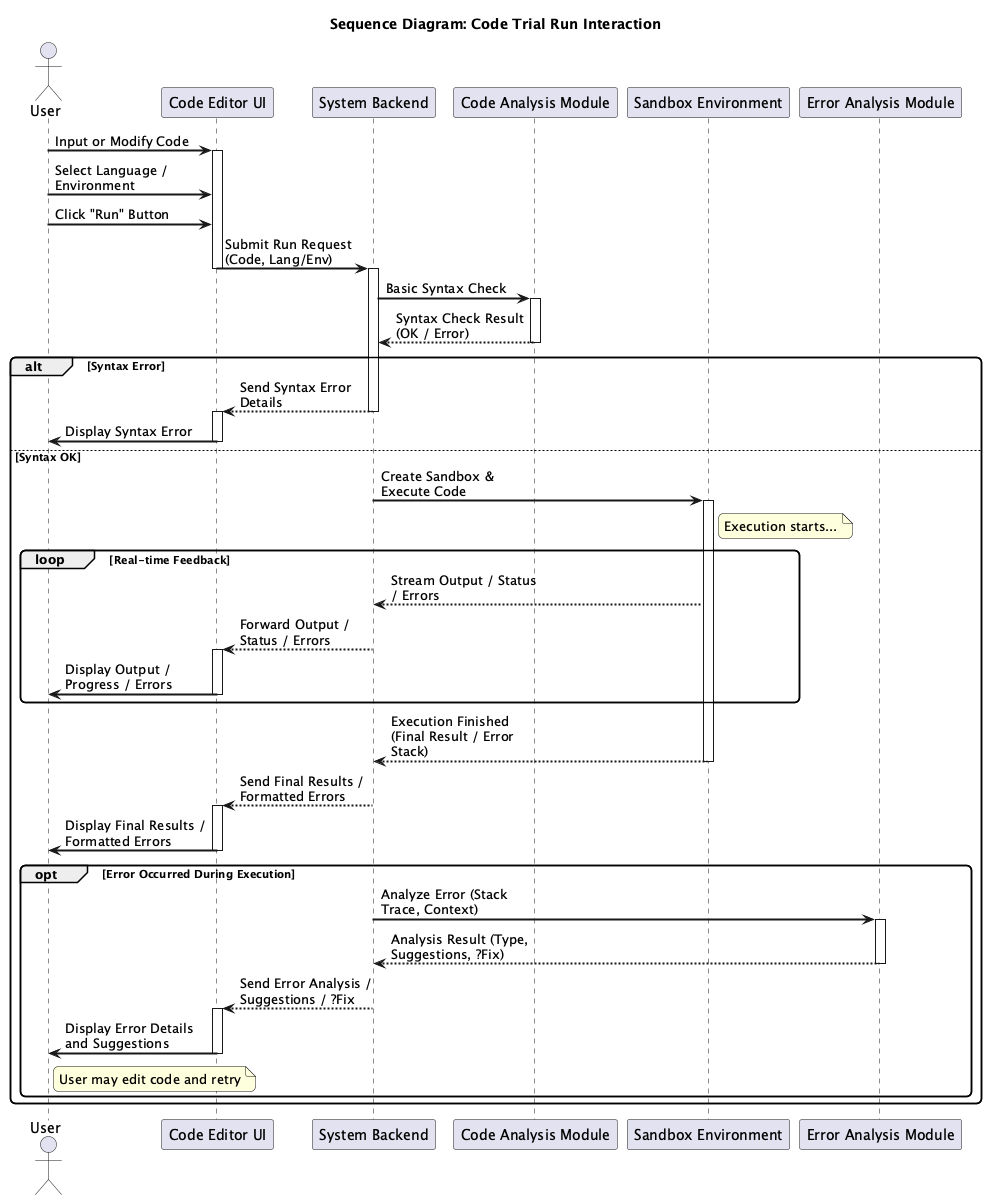

The diagram above was rendered by PlantUML. Its source (embedded in the PNG):
@startuml
title Sequence Diagram: Code Trial Run Interaction

actor User
participant "Code Editor UI" as EditorUI
participant "System Backend" as Backend
participant "Code Analysis Module" as SyntaxChecker
participant "Sandbox Environment" as Sandbox
participant "Error Analysis Module" as ErrorAnalyzer

skinparam sequenceArrowThickness 2
skinparam roundcorner 10
skinparam maxmessagesize 150
skinparam sequenceParticipant bold

User -> EditorUI : Input or Modify Code
activate EditorUI
User -> EditorUI : Select Language / Environment
User -> EditorUI : Click "Run" Button
EditorUI -> Backend : Submit Run Request (Code, Lang/Env)
deactivate EditorUI
activate Backend

Backend -> SyntaxChecker : Basic Syntax Check
activate SyntaxChecker
SyntaxChecker --> Backend : Syntax Check Result (OK / Error)
deactivate SyntaxChecker

alt Syntax Error
    Backend --> EditorUI : Send Syntax Error Details
    deactivate Backend
    activate EditorUI
    EditorUI -> User : Display Syntax Error
    deactivate EditorUI
else Syntax OK
    Backend -> Sandbox : Create Sandbox & Execute Code
    activate Sandbox
    note right of Sandbox : Execution starts...
    loop Real-time Feedback
        Sandbox --> Backend : Stream Output / Status / Errors
        Backend --> EditorUI : Forward Output / Status / Errors
        activate EditorUI
        EditorUI -> User : Display Output / Progress / Errors
        deactivate EditorUI
    end
    Sandbox --> Backend : Execution Finished (Final Result / Error Stack)
    deactivate Sandbox

    Backend --> EditorUI : Send Final Results / Formatted Errors
    activate EditorUI
    EditorUI -> User : Display Final Results / Formatted Errors
    deactivate EditorUI

    opt Error Occurred During Execution
        Backend -> ErrorAnalyzer : Analyze Error (Stack Trace, Context)
        activate ErrorAnalyzer
        ErrorAnalyzer --> Backend : Analysis Result (Type, Suggestions, ?Fix)
        deactivate ErrorAnalyzer
        Backend --> EditorUI : Send Error Analysis / Suggestions / ?Fix
        activate EditorUI
        EditorUI -> User : Display Error Details and Suggestions
        deactivate EditorUI
        note right of User : User may edit code and retry
    end
    deactivate Backend
end

@enduml